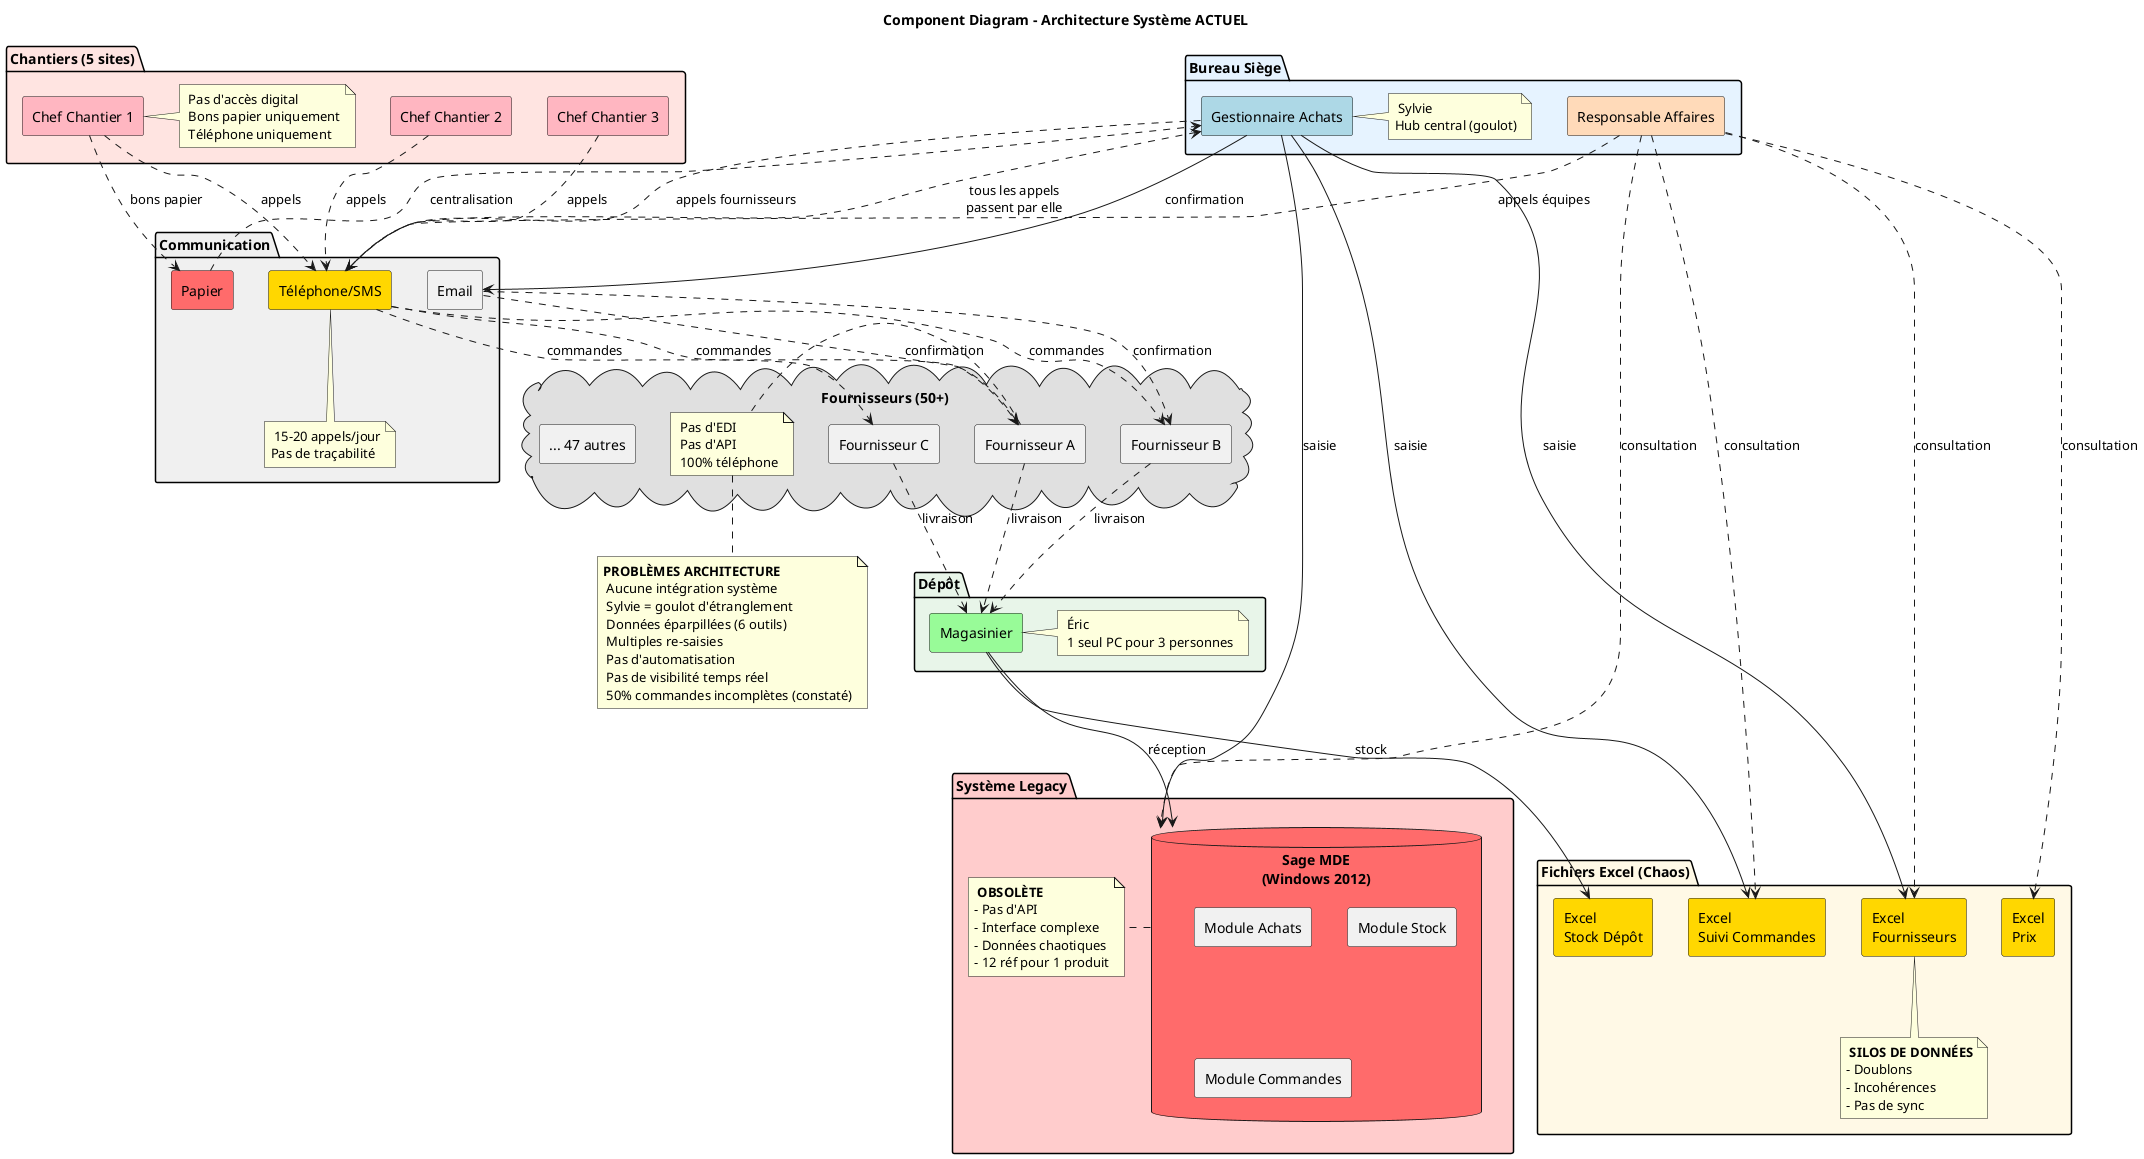

The diagram above was rendered by PlantUML. Its source (embedded in the PNG):
@startuml Component_Architecture_Actuelle

title Component Diagram - Architecture Système ACTUEL

skinparam componentStyle rectangle

package "Chantiers (5 sites)" #FFE4E1 {
  [Chef Chantier 1] as Marc1 #FFB6C1
  [Chef Chantier 2] as Marc2 #FFB6C1
  [Chef Chantier 3] as Marc3 #FFB6C1

  note right of Marc1
    🔴 Pas d'accès digital
    📄 Bons papier uniquement
    📞 Téléphone uniquement
  end note
}

package "Bureau Siège" #E6F3FF {
  [Gestionnaire Achats] as Sylvie #ADD8E6
  [Responsable Affaires] as Julien #FFDAB9

  note right of Sylvie
    👩💼 Sylvie
    Hub central (goulot)
  end note
}

package "Dépôt" #E8F5E9 {
  [Magasinier] as Eric #98FB98

  note right of Eric
    📦 Éric
    🔴 1 seul PC pour 3 personnes
  end note
}

package "Système Legacy" #FFCCCC {
  database "Sage MDE\n(Windows 2012)" as SageMDE #FF6B6B {
    [Module Achats]
    [Module Stock]
    [Module Commandes]
  }

  note right of SageMDE
    ⚠ **OBSOLÈTE**
    - Pas d'API
    - Interface complexe
    - Données chaotiques
    - 12 réf pour 1 produit
  end note
}

package "Fichiers Excel (Chaos)" #FFF9E6 {
  [Excel\nFournisseurs] as Excel1 #FFD700
  [Excel\nSuivi Commandes] as Excel2 #FFD700
  [Excel\nStock Dépôt] as Excel3 #FFD700
  [Excel\nPrix] as Excel4 #FFD700

  note bottom of Excel1
    🔴 **SILOS DE DONNÉES**
    - Doublons
    - Incohérences
    - Pas de sync
  end note
}

package "Communication" #F0F0F0 {
  [Téléphone/SMS] as Tel #FFD700
  [Email] as Email
  [Papier] as Paper #FF6B6B

  note bottom of Tel
    🔴 15-20 appels/jour
    Pas de traçabilité
  end note
}

cloud "Fournisseurs (50+)" #E0E0E0 {
  [Fournisseur A] as F1
  [Fournisseur B] as F2
  [Fournisseur C] as F3
  [... 47 autres] as F4

  note right of F1
    🔴 Pas d'EDI
    🔴 Pas d'API
    📞 100% téléphone
  end note
}

' Relations Chantiers
Marc1 ..> Tel : appels
Marc2 ..> Tel : appels
Marc3 ..> Tel : appels
Marc1 ..> Paper : bons papier

' Relations Communication
Tel ..> Sylvie : tous les appels\npassent par elle
Paper ..> Sylvie : centralisation

' Relations Sylvie (Hub central)
Sylvie --> SageMDE : saisie
Sylvie --> Excel1 : saisie
Sylvie --> Excel2 : saisie
Sylvie --> Email : confirmation
Sylvie ..> Tel : appels fournisseurs

' Relations Fournisseurs
Tel ..> F1 : commandes
Tel ..> F2 : commandes
Tel ..> F3 : commandes
Email ..> F1 : confirmation
Email ..> F2 : confirmation

' Relations Livraisons
F1 ..> Eric : livraison
F2 ..> Eric : livraison
F3 ..> Eric : livraison

' Relations Éric
Eric --> SageMDE : réception
Eric --> Excel3 : stock

' Relations Julien
Julien ..> SageMDE : consultation
Julien ..> Excel1 : consultation
Julien ..> Excel2 : consultation
Julien ..> Excel4 : consultation
Julien ..> Tel : appels équipes

note bottom
  **PROBLÈMES ARCHITECTURE**
  🔴 Aucune intégration système
  🔴 Sylvie = goulot d'étranglement
  🔴 Données éparpillées (6 outils)
  🔴 Multiples re-saisies
  🔴 Pas d'automatisation
  🔴 Pas de visibilité temps réel
  🔴 50% commandes incomplètes (constaté)
end note

@enduml